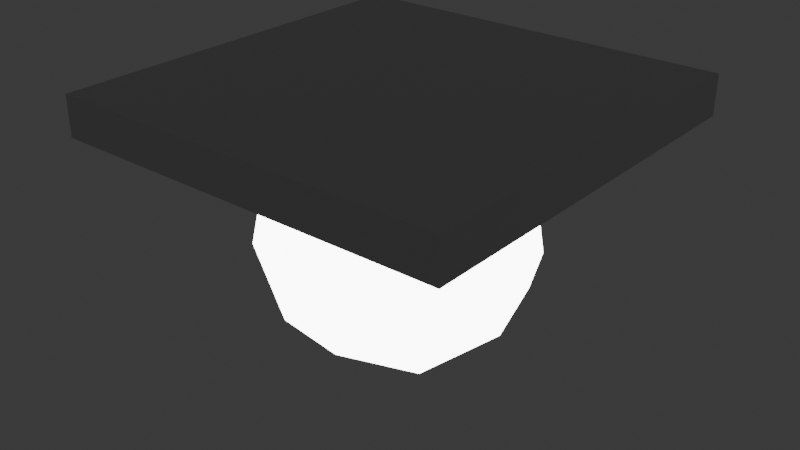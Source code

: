 # Source: ceiling_light.blend  (saved by Blender 4.1.24; exported with 4.5.12 LTS)
import bpy
from mathutils import Matrix  # noqa: F401  (used for matrix-valued properties, if any)

bpy.ops.wm.read_factory_settings(use_empty=True)
scene = bpy.context.scene
scene.name = 'Scene'

# ---- collections
col_collection = bpy.data.collections.new('Collection'); scene.collection.children.link(col_collection)

# ---- materials (node trees are filled in below, after node groups)
mat_material_001 = bpy.data.materials.new('Material.001')
mat_material_001.use_transparent_shadow = False
mat_lightbulb = bpy.data.materials.new('LightBulb')
mat_lightbulb.use_transparent_shadow = False

# ---- material node trees
mat_material_001.use_nodes = True; mat_material_001.node_tree.nodes.clear()
_N = mat_material_001.node_tree.nodes; _L = mat_material_001.node_tree.links
n0 = _N.new('ShaderNodeBsdfPrincipled'); n0.name = 'Principled BSDF'; n0.location = (10, 300)
n0.inputs[1].default_value = 1.0
n0.inputs[2].default_value = 1.0
n1 = _N.new('ShaderNodeOutputMaterial'); n1.name = 'Material Output'; n1.location = (300, 300)
_L.new(n0.outputs[0], n1.inputs[0])
n1.is_active_output = True
mat_lightbulb.use_nodes = True; mat_lightbulb.node_tree.nodes.clear()
_N = mat_lightbulb.node_tree.nodes; _L = mat_lightbulb.node_tree.links
n0 = _N.new('ShaderNodeBsdfPrincipled'); n0.name = 'Principled BSDF'; n0.location = (10, 300)
n0.inputs[28].default_value = 10.0
n1 = _N.new('ShaderNodeOutputMaterial'); n1.name = 'Material Output'; n1.location = (300, 300)
_L.new(n0.outputs[0], n1.inputs[0])
n1.is_active_output = True

# ---- world
world_world = bpy.data.worlds.new('World'); scene.world = world_world
world_world.use_nodes = True; world_world.node_tree.nodes.clear()
_N = world_world.node_tree.nodes; _L = world_world.node_tree.links
n0 = _N.new('ShaderNodeOutputWorld'); n0.name = 'World Output'; n0.location = (300, 300)
n1 = _N.new('ShaderNodeBackground'); n1.name = 'Background'; n1.location = (10, 300)
n1.inputs[0].default_value = (0.05088, 0.05088, 0.05088, 1.0)
_L.new(n1.outputs[0], n0.inputs[0])
n0.is_active_output = True
world_world.color = (0.05088, 0.05088, 0.05088)
world_world.use_sun_shadow = False
world_world.sun_shadow_jitter_overblur = 0.0

# ---- meshes
me_cube_002 = bpy.data.meshes.new('Cube.002')
me_cube_002.from_pydata([(-0.5906, -0.5906, -0.2), (-1.0, -1.0, 0.0), (-0.5906, 0.5906, -0.2), (-1.0, 1.0, 0.0), (0.5906, -0.5906, -0.2), (1.0, -1.0, 0.0), (0.5906, 0.5906, -0.2), (1.0, 1.0, 0.0), (-1.0, 1.0, -0.2), (-1.0, -1.0, -0.2), (1.0, 1.0, -0.2), (1.0, -1.0, -0.2), (-0.5906, 0.5906, -0.2626), (-0.5906, -0.5906, -0.2626), (0.5906, 0.5906, -0.2626), (0.5906, -0.5906, -0.2626)], [], [(9, 1, 3, 8), (8, 3, 7, 10), (10, 7, 5, 11), (11, 5, 1, 9), (6, 4, 15, 14), (7, 3, 1, 5), (2, 0, 9, 8), (6, 2, 8, 10), (4, 6, 10, 11), (0, 4, 11, 9), (12, 14, 15, 13), (0, 2, 12, 13), (4, 0, 13, 15), (2, 6, 14, 12)])
_uv = me_cube_002.uv_layers.new(name='UVMap')
_uv.uv.foreach_set('vector', [0.375, 0.0, 0.625, 0.0, 0.625, 0.25, 0.375, 0.25, 0.375, 0.25, 0.625, 0.25, 0.625, 0.5, 0.375, 0.5, 0.375, 0.5, 0.625, 0.5, 0.625, 0.75, 0.375, 0.75, 0.375, 0.75, 0.625, 0.75, 0.625, 1.0, 0.375, 1.0, 0.3337, 0.5413, 0.3337, 0.7087, 0.3337, 0.7087, 0.3337, 0.5413, 0.625, 0.5, 0.875, 0.5, 0.875, 0.75, 0.625, 0.75, 0.1663, 0.5413, 0.1663, 0.7087, 0.125, 0.75, 0.125, 0.5, 0.3337, 0.5413, 0.1663, 0.5413, 0.125, 0.5, 0.375, 0.5, 0.3337, 0.7087, 0.3337, 0.5413, 0.375, 0.5, 0.375, 0.75, 0.1663, 0.7087, 0.3337, 0.7087, 0.375, 0.75, 0.125, 0.75, 0.1663, 0.5413, 0.3337, 0.5413, 0.3337, 0.7087, 0.1663, 0.7087, 0.1663, 0.7087, 0.1663, 0.5413, 0.1663, 0.5413, 0.1663, 0.7087, 0.3337, 0.7087, 0.1663, 0.7087, 0.1663, 0.7087, 0.3337, 0.7087, 0.1663, 0.5413, 0.3337, 0.5413, 0.3337, 0.5413, 0.1663, 0.5413])
me_cube_002.materials.append(mat_material_001)
me_cube_002.update()
me_icosphere = bpy.data.meshes.new('Icosphere')
me_icosphere.from_pydata([(0.0, 0.0, -1.0), (0.7236, -0.5257, -0.4472), (-0.2764, -0.8506, -0.4472), (-0.8944, 0.0, -0.4472), (-0.2764, 0.8506, -0.4472), (0.7236, 0.5257, -0.4472), (0.2764, -0.8506, 0.4472), (-0.7236, -0.5257, 0.4472), (-0.7236, 0.5257, 0.4472), (0.2764, 0.8506, 0.4472), (0.8944, 0.0, 0.4472), (0.0, 0.0, 1.0), (-0.1625, -0.5, -0.8507), (0.4253, -0.309, -0.8507), (0.2629, -0.809, -0.5257), (0.8506, 0.0, -0.5257), (0.4253, 0.309, -0.8507), (-0.5257, 0.0, -0.8507), (-0.6882, -0.5, -0.5257), (-0.1625, 0.5, -0.8507), (-0.6882, 0.5, -0.5257), (0.2629, 0.809, -0.5257), (0.9511, -0.309, 0.0), (0.9511, 0.309, 0.0), (0.0, -1.0, 0.0), (0.5878, -0.809, 0.0), (-0.9511, -0.309, 0.0), (-0.5878, -0.809, 0.0), (-0.5878, 0.809, 0.0), (-0.9511, 0.309, 0.0), (0.5878, 0.809, 0.0), (0.0, 1.0, 0.0), (0.6882, -0.5, 0.5257), (-0.2629, -0.809, 0.5257), (-0.8506, 0.0, 0.5257), (-0.2629, 0.809, 0.5257), (0.6882, 0.5, 0.5257), (0.1625, -0.5, 0.8507), (0.5257, 0.0, 0.8507), (-0.4253, -0.309, 0.8507), (-0.4253, 0.309, 0.8507), (0.1625, 0.5, 0.8507)], [], [(0, 13, 12), (1, 13, 15), (0, 12, 17), (0, 17, 19), (0, 19, 16), (1, 15, 22), (2, 14, 24), (3, 18, 26), (4, 20, 28), (5, 21, 30), (1, 22, 25), (2, 24, 27), (3, 26, 29), (4, 28, 31), (5, 30, 23), (6, 32, 37), (7, 33, 39), (8, 34, 40), (9, 35, 41), (10, 36, 38), (38, 41, 11), (38, 36, 41), (36, 9, 41), (41, 40, 11), (41, 35, 40), (35, 8, 40), (40, 39, 11), (40, 34, 39), (34, 7, 39), (39, 37, 11), (39, 33, 37), (33, 6, 37), (37, 38, 11), (37, 32, 38), (32, 10, 38), (23, 36, 10), (23, 30, 36), (30, 9, 36), (31, 35, 9), (31, 28, 35), (28, 8, 35), (29, 34, 8), (29, 26, 34), (26, 7, 34), (27, 33, 7), (27, 24, 33), (24, 6, 33), (25, 32, 6), (25, 22, 32), (22, 10, 32), (30, 31, 9), (30, 21, 31), (21, 4, 31), (28, 29, 8), (28, 20, 29), (20, 3, 29), (26, 27, 7), (26, 18, 27), (18, 2, 27), (24, 25, 6), (24, 14, 25), (14, 1, 25), (22, 23, 10), (22, 15, 23), (15, 5, 23), (16, 21, 5), (16, 19, 21), (19, 4, 21), (19, 20, 4), (19, 17, 20), (17, 3, 20), (17, 18, 3), (17, 12, 18), (12, 2, 18), (15, 16, 5), (15, 13, 16), (13, 0, 16), (12, 14, 2), (12, 13, 14), (13, 1, 14)])
me_icosphere.polygons.foreach_set('use_smooth', [True] * 80)
_uv = me_icosphere.uv_layers.new(name='UVMap')
_uv.uv.foreach_set('vector', [0.1818, 0.0, 0.2273, 0.07873, 0.1364, 0.07873, 0.2727, 0.1575, 0.3182, 0.07873, 0.3636, 0.1575, 0.9091, 0.0, 0.9545, 0.07873, 0.8636, 0.07873, 0.7273, 0.0, 0.7727, 0.07873, 0.6818, 0.07873, 0.5455, 0.0, 0.5909, 0.07873, 0.5, 0.07873, 0.2727, 0.1575, 0.3636, 0.1575, 0.3182, 0.2362, 0.09091, 0.1575, 0.1818, 0.1575, 0.1364, 0.2362, 0.8182, 0.1575, 0.9091, 0.1575, 0.8636, 0.2362, 0.6364, 0.1575, 0.7273, 0.1575, 0.6818, 0.2362, 0.4545, 0.1575, 0.5455, 0.1575, 0.5, 0.2362, 0.2727, 0.1575, 0.3182, 0.2362, 0.2273, 0.2362, 0.09091, 0.1575, 0.1364, 0.2362, 0.04546, 0.2362, 0.8182, 0.1575, 0.8636, 0.2362, 0.7727, 0.2362, 0.6364, 0.1575, 0.6818, 0.2362, 0.5909, 0.2362, 0.4545, 0.1575, 0.5, 0.2362, 0.4091, 0.2362, 0.1818, 0.3149, 0.2727, 0.3149, 0.2273, 0.3937, 0.0, 0.3149, 0.09091, 0.3149, 0.04546, 0.3937, 0.7273, 0.3149, 0.8182, 0.3149, 0.7727, 0.3937, 0.5455, 0.3149, 0.6364, 0.3149, 0.5909, 0.3937, 0.3636, 0.3149, 0.4545, 0.3149, 0.4091, 0.3937, 0.4091, 0.3937, 0.5, 0.3937, 0.4545, 0.4724, 0.4091, 0.3937, 0.4545, 0.3149, 0.5, 0.3937, 0.4545, 0.3149, 0.5455, 0.3149, 0.5, 0.3937, 0.5909, 0.3937, 0.6818, 0.3937, 0.6364, 0.4724, 0.5909, 0.3937, 0.6364, 0.3149, 0.6818, 0.3937, 0.6364, 0.3149, 0.7273, 0.3149, 0.6818, 0.3937, 0.7727, 0.3937, 0.8636, 0.3937, 0.8182, 0.4724, 0.7727, 0.3937, 0.8182, 0.3149, 0.8636, 0.3937, 0.8182, 0.3149, 0.9091, 0.3149, 0.8636, 0.3937, 0.04546, 0.3937, 0.1364, 0.3937, 0.09091, 0.4724, 0.04546, 0.3937, 0.09091, 0.3149, 0.1364, 0.3937, 0.09091, 0.3149, 0.1818, 0.3149, 0.1364, 0.3937, 0.2273, 0.3937, 0.3182, 0.3937, 0.2727, 0.4724, 0.2273, 0.3937, 0.2727, 0.3149, 0.3182, 0.3937, 0.2727, 0.3149, 0.3636, 0.3149, 0.3182, 0.3937, 0.4091, 0.2362, 0.4545, 0.3149, 0.3636, 0.3149, 0.4091, 0.2362, 0.5, 0.2362, 0.4545, 0.3149, 0.5, 0.2362, 0.5455, 0.3149, 0.4545, 0.3149, 0.5909, 0.2362, 0.6364, 0.3149, 0.5455, 0.3149, 0.5909, 0.2362, 0.6818, 0.2362, 0.6364, 0.3149, 0.6818, 0.2362, 0.7273, 0.3149, 0.6364, 0.3149, 0.7727, 0.2362, 0.8182, 0.3149, 0.7273, 0.3149, 0.7727, 0.2362, 0.8636, 0.2362, 0.8182, 0.3149, 0.8636, 0.2362, 0.9091, 0.3149, 0.8182, 0.3149, 0.04546, 0.2362, 0.09091, 0.3149, 0.0, 0.3149, 0.04546, 0.2362, 0.1364, 0.2362, 0.09091, 0.3149, 0.1364, 0.2362, 0.1818, 0.3149, 0.09091, 0.3149, 0.2273, 0.2362, 0.2727, 0.3149, 0.1818, 0.3149, 0.2273, 0.2362, 0.3182, 0.2362, 0.2727, 0.3149, 0.3182, 0.2362, 0.3636, 0.3149, 0.2727, 0.3149, 0.5, 0.2362, 0.5909, 0.2362, 0.5455, 0.3149, 0.5, 0.2362, 0.5455, 0.1575, 0.5909, 0.2362, 0.5455, 0.1575, 0.6364, 0.1575, 0.5909, 0.2362, 0.6818, 0.2362, 0.7727, 0.2362, 0.7273, 0.3149, 0.6818, 0.2362, 0.7273, 0.1575, 0.7727, 0.2362, 0.7273, 0.1575, 0.8182, 0.1575, 0.7727, 0.2362, 0.8636, 0.2362, 0.9545, 0.2362, 0.9091, 0.3149, 0.8636, 0.2362, 0.9091, 0.1575, 0.9545, 0.2362, 0.9091, 0.1575, 1.0, 0.1575, 0.9545, 0.2362, 0.1364, 0.2362, 0.2273, 0.2362, 0.1818, 0.3149, 0.1364, 0.2362, 0.1818, 0.1575, 0.2273, 0.2362, 0.1818, 0.1575, 0.2727, 0.1575, 0.2273, 0.2362, 0.3182, 0.2362, 0.4091, 0.2362, 0.3636, 0.3149, 0.3182, 0.2362, 0.3636, 0.1575, 0.4091, 0.2362, 0.3636, 0.1575, 0.4545, 0.1575, 0.4091, 0.2362, 0.5, 0.07873, 0.5455, 0.1575, 0.4545, 0.1575, 0.5, 0.07873, 0.5909, 0.07873, 0.5455, 0.1575, 0.5909, 0.07873, 0.6364, 0.1575, 0.5455, 0.1575, 0.6818, 0.07873, 0.7273, 0.1575, 0.6364, 0.1575, 0.6818, 0.07873, 0.7727, 0.07873, 0.7273, 0.1575, 0.7727, 0.07873, 0.8182, 0.1575, 0.7273, 0.1575, 0.8636, 0.07873, 0.9091, 0.1575, 0.8182, 0.1575, 0.8636, 0.07873, 0.9545, 0.07873, 0.9091, 0.1575, 0.9545, 0.07873, 1.0, 0.1575, 0.9091, 0.1575, 0.3636, 0.1575, 0.4091, 0.07873, 0.4545, 0.1575, 0.3636, 0.1575, 0.3182, 0.07873, 0.4091, 0.07873, 0.3182, 0.07873, 0.3636, 0.0, 0.4091, 0.07873, 0.1364, 0.07873, 0.1818, 0.1575, 0.09091, 0.1575, 0.1364, 0.07873, 0.2273, 0.07873, 0.1818, 0.1575, 0.2273, 0.07873, 0.2727, 0.1575, 0.1818, 0.1575])
me_icosphere.materials.append(mat_lightbulb)
me_icosphere.update()

# ---- objects
ob_lightholder = bpy.data.objects.new('LightHolder', me_cube_002)
ob_lightbulb = bpy.data.objects.new('LightBulb', me_icosphere)

# ---- transforms, parenting, visibility, modifiers, constraints
ob_lightholder.location = (0.0, 0.0, 0.0)
ob_lightholder.scale = (0.3, 0.3, 0.3)
ob_lightbulb.location = (0.0, 0.0, -0.2079)
ob_lightbulb.scale = (0.2034, 0.2034, 0.2034)

# ---- collection membership
col_collection.objects.link(ob_lightholder)
col_collection.objects.link(ob_lightbulb)

# ---- scene / render settings (as saved in the file)
scene.frame_start = 1; scene.frame_end = 250; scene.frame_set(1)
scene.render.engine = 'BLENDER_EEVEE_NEXT'
scene.cycles.sampling_pattern = 'TABULATED_SOBOL'
scene.eevee.ray_tracing_options.trace_max_roughness = 0.0
bpy.context.view_layer.update()

# ---- added for rendering (the .blend has no active camera): camera
cam_auto = bpy.data.cameras.new('AutoCamera')
cam_auto.lens = 50.0
cam_auto.sensor_width = 36.0
cam_auto.clip_end = 1000.0
ob_auto_camera = bpy.data.objects.new('AutoCamera', cam_auto)
scene.collection.objects.link(ob_auto_camera)
ob_auto_camera.location = (0.872456, -1.04695, 0.492304)
ob_auto_camera.rotation_euler = (1.09748, -7.21219e-08, 0.694738)
scene.camera = ob_auto_camera
bpy.context.view_layer.update()

